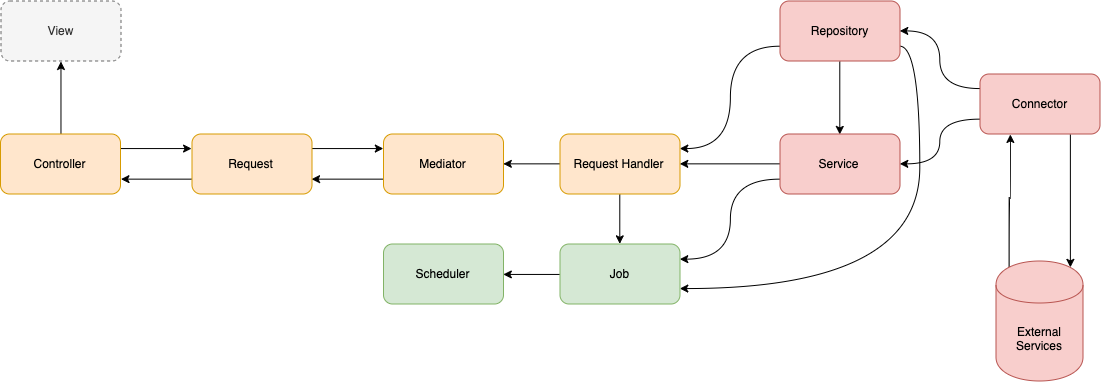

The diagram above was exported from draw.io. Its source (the exported page's mxGraphModel, read from the mxfile embedded in the PNG):
<mxGraphModel dx="1661" dy="867" grid="1" gridSize="10" guides="1" tooltips="1" connect="1" arrows="1" fold="1" page="0" pageScale="1" pageWidth="1169" pageHeight="827" math="0" shadow="0">
  <root>
    <mxCell id="0" />
    <mxCell id="1" parent="0" />
    <mxCell id="YHmSmavHj3mz3FXXlnzN-1" value="View" style="rounded=1;whiteSpace=wrap;html=1;dashed=1;fillColor=#f5f5f5;strokeColor=#666666;fontColor=#333333;" vertex="1" parent="1">
      <mxGeometry x="35.5" y="32.5" width="120" height="60" as="geometry" />
    </mxCell>
    <mxCell id="YHmSmavHj3mz3FXXlnzN-30" style="edgeStyle=orthogonalEdgeStyle;rounded=0;orthogonalLoop=1;jettySize=auto;html=1;exitX=0.5;exitY=0;exitDx=0;exitDy=0;entryX=0.5;entryY=1;entryDx=0;entryDy=0;curved=1;" edge="1" parent="1" source="YHmSmavHj3mz3FXXlnzN-3" target="YHmSmavHj3mz3FXXlnzN-1">
      <mxGeometry relative="1" as="geometry" />
    </mxCell>
    <mxCell id="YHmSmavHj3mz3FXXlnzN-42" style="edgeStyle=orthogonalEdgeStyle;rounded=0;orthogonalLoop=1;jettySize=auto;html=1;exitX=1;exitY=0.25;exitDx=0;exitDy=0;entryX=0;entryY=0.25;entryDx=0;entryDy=0;curved=1;" edge="1" parent="1" source="YHmSmavHj3mz3FXXlnzN-3" target="YHmSmavHj3mz3FXXlnzN-40">
      <mxGeometry relative="1" as="geometry" />
    </mxCell>
    <mxCell id="YHmSmavHj3mz3FXXlnzN-3" value="Controller" style="rounded=1;whiteSpace=wrap;html=1;fillColor=#ffe6cc;strokeColor=#d79b00;" vertex="1" parent="1">
      <mxGeometry x="35" y="165.5" width="120" height="60" as="geometry" />
    </mxCell>
    <mxCell id="YHmSmavHj3mz3FXXlnzN-45" style="edgeStyle=orthogonalEdgeStyle;rounded=0;orthogonalLoop=1;jettySize=auto;html=1;exitX=0;exitY=0.75;exitDx=0;exitDy=0;entryX=1;entryY=0.75;entryDx=0;entryDy=0;curved=1;" edge="1" parent="1" source="YHmSmavHj3mz3FXXlnzN-5" target="YHmSmavHj3mz3FXXlnzN-40">
      <mxGeometry relative="1" as="geometry" />
    </mxCell>
    <mxCell id="YHmSmavHj3mz3FXXlnzN-5" value="Mediator" style="rounded=1;whiteSpace=wrap;html=1;fillColor=#ffe6cc;strokeColor=#d79b00;" vertex="1" parent="1">
      <mxGeometry x="418" y="165.5" width="120" height="60" as="geometry" />
    </mxCell>
    <mxCell id="YHmSmavHj3mz3FXXlnzN-43" style="edgeStyle=orthogonalEdgeStyle;rounded=0;orthogonalLoop=1;jettySize=auto;html=1;exitX=0;exitY=0.75;exitDx=0;exitDy=0;entryX=1;entryY=0.75;entryDx=0;entryDy=0;curved=1;" edge="1" parent="1" source="YHmSmavHj3mz3FXXlnzN-40" target="YHmSmavHj3mz3FXXlnzN-3">
      <mxGeometry relative="1" as="geometry" />
    </mxCell>
    <mxCell id="YHmSmavHj3mz3FXXlnzN-44" style="edgeStyle=orthogonalEdgeStyle;rounded=0;orthogonalLoop=1;jettySize=auto;html=1;exitX=1;exitY=0.25;exitDx=0;exitDy=0;entryX=0;entryY=0.25;entryDx=0;entryDy=0;curved=1;" edge="1" parent="1" source="YHmSmavHj3mz3FXXlnzN-40" target="YHmSmavHj3mz3FXXlnzN-5">
      <mxGeometry relative="1" as="geometry" />
    </mxCell>
    <mxCell id="YHmSmavHj3mz3FXXlnzN-40" value="Request" style="rounded=1;whiteSpace=wrap;html=1;fillColor=#ffe6cc;strokeColor=#d79b00;" vertex="1" parent="1">
      <mxGeometry x="226.5" y="165.5" width="120" height="60" as="geometry" />
    </mxCell>
    <mxCell id="YHmSmavHj3mz3FXXlnzN-57" style="edgeStyle=orthogonalEdgeStyle;rounded=0;orthogonalLoop=1;jettySize=auto;html=1;exitX=0;exitY=0.5;exitDx=0;exitDy=0;entryX=1;entryY=0.5;entryDx=0;entryDy=0;curved=1;" edge="1" parent="1" source="YHmSmavHj3mz3FXXlnzN-46" target="YHmSmavHj3mz3FXXlnzN-5">
      <mxGeometry relative="1" as="geometry" />
    </mxCell>
    <mxCell id="YHmSmavHj3mz3FXXlnzN-71" style="edgeStyle=orthogonalEdgeStyle;rounded=0;orthogonalLoop=1;jettySize=auto;html=1;exitX=0.5;exitY=1;exitDx=0;exitDy=0;entryX=0.5;entryY=0;entryDx=0;entryDy=0;curved=1;" edge="1" parent="1" source="YHmSmavHj3mz3FXXlnzN-46" target="YHmSmavHj3mz3FXXlnzN-51">
      <mxGeometry relative="1" as="geometry" />
    </mxCell>
    <mxCell id="YHmSmavHj3mz3FXXlnzN-46" value="Request Handler" style="rounded=1;whiteSpace=wrap;html=1;fillColor=#ffe6cc;strokeColor=#d79b00;" vertex="1" parent="1">
      <mxGeometry x="594.5" y="165.5" width="120" height="60" as="geometry" />
    </mxCell>
    <mxCell id="YHmSmavHj3mz3FXXlnzN-67" style="edgeStyle=orthogonalEdgeStyle;rounded=0;orthogonalLoop=1;jettySize=auto;html=1;exitX=0;exitY=0.75;exitDx=0;exitDy=0;entryX=1;entryY=0.25;entryDx=0;entryDy=0;curved=1;" edge="1" parent="1" source="YHmSmavHj3mz3FXXlnzN-48" target="YHmSmavHj3mz3FXXlnzN-46">
      <mxGeometry relative="1" as="geometry" />
    </mxCell>
    <mxCell id="YHmSmavHj3mz3FXXlnzN-76" style="edgeStyle=orthogonalEdgeStyle;rounded=0;orthogonalLoop=1;jettySize=auto;html=1;exitX=0.5;exitY=1;exitDx=0;exitDy=0;entryX=0.5;entryY=0;entryDx=0;entryDy=0;curved=1;" edge="1" parent="1" source="YHmSmavHj3mz3FXXlnzN-48" target="YHmSmavHj3mz3FXXlnzN-49">
      <mxGeometry relative="1" as="geometry" />
    </mxCell>
    <mxCell id="YHmSmavHj3mz3FXXlnzN-77" style="edgeStyle=orthogonalEdgeStyle;rounded=0;orthogonalLoop=1;jettySize=auto;html=1;exitX=1;exitY=0.75;exitDx=0;exitDy=0;entryX=1;entryY=0.75;entryDx=0;entryDy=0;curved=1;" edge="1" parent="1" source="YHmSmavHj3mz3FXXlnzN-48" target="YHmSmavHj3mz3FXXlnzN-51">
      <mxGeometry relative="1" as="geometry" />
    </mxCell>
    <mxCell id="YHmSmavHj3mz3FXXlnzN-48" value="Repository" style="rounded=1;whiteSpace=wrap;html=1;fillColor=#f8cecc;strokeColor=#b85450;" vertex="1" parent="1">
      <mxGeometry x="814.5" y="32.5" width="120" height="60" as="geometry" />
    </mxCell>
    <mxCell id="YHmSmavHj3mz3FXXlnzN-66" style="edgeStyle=orthogonalEdgeStyle;rounded=0;orthogonalLoop=1;jettySize=auto;html=1;exitX=0;exitY=0.5;exitDx=0;exitDy=0;entryX=1;entryY=0.5;entryDx=0;entryDy=0;curved=1;" edge="1" parent="1" source="YHmSmavHj3mz3FXXlnzN-49" target="YHmSmavHj3mz3FXXlnzN-46">
      <mxGeometry relative="1" as="geometry" />
    </mxCell>
    <mxCell id="YHmSmavHj3mz3FXXlnzN-75" style="edgeStyle=orthogonalEdgeStyle;rounded=0;orthogonalLoop=1;jettySize=auto;html=1;exitX=0;exitY=0.75;exitDx=0;exitDy=0;entryX=1;entryY=0.25;entryDx=0;entryDy=0;curved=1;" edge="1" parent="1" source="YHmSmavHj3mz3FXXlnzN-49" target="YHmSmavHj3mz3FXXlnzN-51">
      <mxGeometry relative="1" as="geometry" />
    </mxCell>
    <mxCell id="YHmSmavHj3mz3FXXlnzN-49" value="Service" style="rounded=1;whiteSpace=wrap;html=1;fillColor=#f8cecc;strokeColor=#b85450;" vertex="1" parent="1">
      <mxGeometry x="814.5" y="165.5" width="120" height="60" as="geometry" />
    </mxCell>
    <mxCell id="YHmSmavHj3mz3FXXlnzN-50" value="Scheduler" style="rounded=1;whiteSpace=wrap;html=1;fillColor=#d5e8d4;strokeColor=#82b366;" vertex="1" parent="1">
      <mxGeometry x="418" y="275.5" width="120" height="60" as="geometry" />
    </mxCell>
    <mxCell id="YHmSmavHj3mz3FXXlnzN-58" style="edgeStyle=orthogonalEdgeStyle;rounded=0;orthogonalLoop=1;jettySize=auto;html=1;exitX=0;exitY=0.5;exitDx=0;exitDy=0;entryX=1;entryY=0.5;entryDx=0;entryDy=0;curved=1;" edge="1" parent="1" source="YHmSmavHj3mz3FXXlnzN-51" target="YHmSmavHj3mz3FXXlnzN-50">
      <mxGeometry relative="1" as="geometry" />
    </mxCell>
    <mxCell id="YHmSmavHj3mz3FXXlnzN-51" value="Job" style="rounded=1;whiteSpace=wrap;html=1;fillColor=#d5e8d4;strokeColor=#82b366;" vertex="1" parent="1">
      <mxGeometry x="594.5" y="275.5" width="120" height="60" as="geometry" />
    </mxCell>
    <mxCell id="YHmSmavHj3mz3FXXlnzN-80" style="edgeStyle=orthogonalEdgeStyle;rounded=0;orthogonalLoop=1;jettySize=auto;html=1;exitX=0;exitY=0.75;exitDx=0;exitDy=0;entryX=1;entryY=0.5;entryDx=0;entryDy=0;curved=1;" edge="1" parent="1" source="YHmSmavHj3mz3FXXlnzN-79" target="YHmSmavHj3mz3FXXlnzN-49">
      <mxGeometry relative="1" as="geometry" />
    </mxCell>
    <mxCell id="YHmSmavHj3mz3FXXlnzN-81" style="edgeStyle=orthogonalEdgeStyle;rounded=0;orthogonalLoop=1;jettySize=auto;html=1;exitX=0;exitY=0.25;exitDx=0;exitDy=0;entryX=1;entryY=0.5;entryDx=0;entryDy=0;curved=1;" edge="1" parent="1" source="YHmSmavHj3mz3FXXlnzN-79" target="YHmSmavHj3mz3FXXlnzN-48">
      <mxGeometry relative="1" as="geometry" />
    </mxCell>
    <mxCell id="YHmSmavHj3mz3FXXlnzN-86" style="edgeStyle=orthogonalEdgeStyle;curved=1;rounded=0;orthogonalLoop=1;jettySize=auto;html=1;exitX=0.75;exitY=1;exitDx=0;exitDy=0;entryX=0.85;entryY=0.05;entryDx=0;entryDy=0;entryPerimeter=0;" edge="1" parent="1" source="YHmSmavHj3mz3FXXlnzN-79" target="YHmSmavHj3mz3FXXlnzN-84">
      <mxGeometry relative="1" as="geometry" />
    </mxCell>
    <mxCell id="YHmSmavHj3mz3FXXlnzN-79" value="Connector" style="rounded=1;whiteSpace=wrap;html=1;fillColor=#f8cecc;strokeColor=#b85450;" vertex="1" parent="1">
      <mxGeometry x="1014.5" y="105.5" width="120" height="60" as="geometry" />
    </mxCell>
    <mxCell id="YHmSmavHj3mz3FXXlnzN-85" style="edgeStyle=orthogonalEdgeStyle;curved=1;rounded=0;orthogonalLoop=1;jettySize=auto;html=1;exitX=0.15;exitY=0.05;exitDx=0;exitDy=0;exitPerimeter=0;entryX=0.25;entryY=1;entryDx=0;entryDy=0;" edge="1" parent="1" source="YHmSmavHj3mz3FXXlnzN-84" target="YHmSmavHj3mz3FXXlnzN-79">
      <mxGeometry relative="1" as="geometry" />
    </mxCell>
    <mxCell id="YHmSmavHj3mz3FXXlnzN-84" value="External&lt;br&gt;Services" style="shape=cylinder;whiteSpace=wrap;html=1;boundedLbl=1;backgroundOutline=1;fillColor=#f8cecc;strokeColor=#b85450;" vertex="1" parent="1">
      <mxGeometry x="1030.5" y="292.5" width="87" height="120" as="geometry" />
    </mxCell>
  </root>
</mxGraphModel>